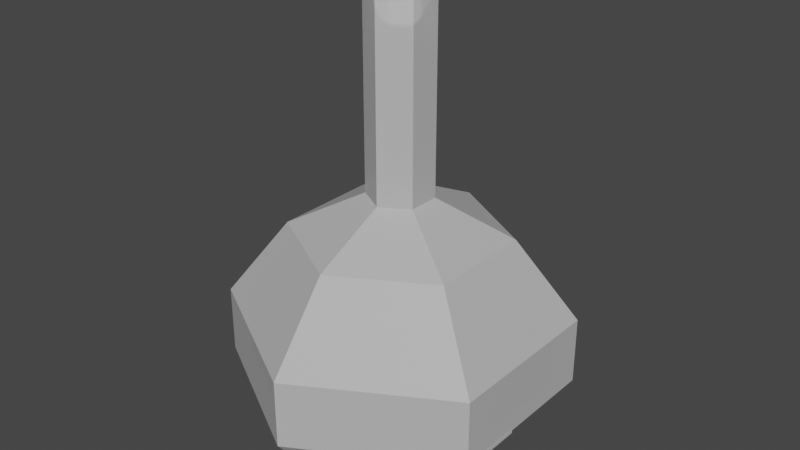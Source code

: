 # Source: PotionFlask.blend  (saved by Blender 2.93.21; exported with 4.5.12 LTS)
import bpy
from mathutils import Matrix  # noqa: F401  (used for matrix-valued properties, if any)

bpy.ops.wm.read_factory_settings(use_empty=True)
scene = bpy.context.scene
scene.name = 'Scene'

# ---- collections
col_collection = bpy.data.collections.new('Collection'); scene.collection.children.link(col_collection)

# ---- materials (node trees are filled in below, after node groups)
mat_glass = bpy.data.materials.new('Glass')
mat_glass.surface_render_method = 'BLENDED'
mat_glass.blend_method = 'BLEND'
mat_glass.use_transparent_shadow = False
mat_potion = bpy.data.materials.new('Potion')
mat_potion.alpha_threshold = 0.05251
mat_potion.use_transparent_shadow = False

# ---- material node trees
mat_glass.use_nodes = True; mat_glass.node_tree.nodes.clear()
_N = mat_glass.node_tree.nodes; _L = mat_glass.node_tree.links
n0 = _N.new('ShaderNodeBsdfPrincipled'); n0.name = 'Principled BSDF'; n0.location = (10, 300)
n0.distribution = 'GGX'
n0.subsurface_method = 'BURLEY'
n0.inputs[0].default_value = (1.0, 1.0, 1.0, 1.0)
n0.inputs[3].default_value = 1.45
n0.inputs[4].default_value = 0.4832
n0.inputs[27].default_value = (0.0, 0.0, 0.0, 1.0)
n0.inputs[28].default_value = 1.0
n1 = _N.new('ShaderNodeOutputMaterial'); n1.name = 'Material Output'; n1.location = (300, 300)
_L.new(n0.outputs[0], n1.inputs[0])
n1.is_active_output = True
mat_potion.use_nodes = True; mat_potion.node_tree.nodes.clear()
_N = mat_potion.node_tree.nodes; _L = mat_potion.node_tree.links
n0 = _N.new('ShaderNodeBsdfPrincipled'); n0.name = 'Principled BSDF'; n0.location = (10, 300)
n0.distribution = 'GGX'
n0.subsurface_method = 'BURLEY'
n0.inputs[0].default_value = (0.8, 0.0671, 0.7986, 1.0)
n0.inputs[3].default_value = 1.45
n0.inputs[4].default_value = 0.0
n0.inputs[27].default_value = (0.0, 0.0, 0.0, 1.0)
n0.inputs[28].default_value = 1.0
n1 = _N.new('ShaderNodeOutputMaterial'); n1.name = 'Material Output'; n1.location = (300, 300)
_L.new(n0.outputs[0], n1.inputs[0])
n1.is_active_output = True

# ---- world
world_world = bpy.data.worlds.new('World'); scene.world = world_world
world_world.use_nodes = True; world_world.node_tree.nodes.clear()
_N = world_world.node_tree.nodes; _L = world_world.node_tree.links
n0 = _N.new('ShaderNodeOutputWorld'); n0.name = 'World Output'; n0.location = (300, 300)
n1 = _N.new('ShaderNodeBackground'); n1.name = 'Background'; n1.location = (10, 300)
n1.inputs[0].default_value = (0.05088, 0.05088, 0.05088, 1.0)
_L.new(n1.outputs[0], n0.inputs[0])
n0.is_active_output = True
world_world.color = (0.05088, 0.05088, 0.05088)
world_world.use_sun_shadow = False
world_world.sun_shadow_jitter_overblur = 0.0

# ---- meshes
me_cylinder_001 = bpy.data.meshes.new('Cylinder.001')
me_cylinder_001.from_pydata([(0.0, 0.2, -0.005), (6.987e-10, 0.1797, 0.005), (0.1732, 0.1, -0.005), (0.1556, 0.08985, 0.005), (0.1732, -0.1, -0.005), (0.1556, -0.08985, 0.005), (-1.748e-08, -0.2, -0.005), (-1.609e-08, -0.1797, 0.005), (-0.1732, -0.1, -0.005), (-0.1556, -0.08985, 0.005), (-0.1732, 0.1, -0.005), (-0.1556, 0.08985, 0.005), (0.1732, 0.1, 0.005), (0.0, 0.2, 0.005), (0.1732, -0.1, 0.005), (-1.748e-08, -0.2, 0.005), (-0.1732, -0.1, 0.005), (-0.1732, 0.1, 0.005), (0.1556, 0.08985, 0.005), (6.987e-10, 0.1797, 0.005), (0.1556, -0.08985, 0.005), (-1.609e-08, -0.1797, 0.005), (-0.1556, -0.08985, 0.005), (-0.1556, 0.08985, 0.005), (0.2574, 0.1486, 0.1197), (3.622e-09, 0.2972, 0.1197), (0.2574, -0.1486, 0.1197), (-2.236e-08, -0.2972, 0.1197), (-0.2574, -0.1486, 0.1197), (-0.2574, 0.1486, 0.1197), (0.2313, 0.1335, 0.1197), (4.661e-09, 0.2671, 0.1197), (0.2313, -0.1335, 0.1197), (-2.029e-08, -0.2671, 0.1197), (-0.2313, -0.1335, 0.1197), (-0.2313, 0.1335, 0.1197), (0.2574, 0.1486, 0.2388), (3.622e-09, 0.2972, 0.2388), (0.2574, -0.1486, 0.2388), (-2.236e-08, -0.2972, 0.2388), (-0.2574, -0.1486, 0.2388), (-0.2574, 0.1486, 0.2388), (0.2313, 0.1335, 0.2388), (4.661e-09, 0.2671, 0.2388), (0.2313, -0.1335, 0.2388), (-2.029e-08, -0.2671, 0.2388), (-0.2313, -0.1335, 0.2388), (-0.2313, 0.1335, 0.2388), (0.1639, 0.09462, 0.3788), (3.209e-09, 0.1892, 0.3788), (0.1639, -0.09462, 0.3788), (-1.333e-08, -0.1892, 0.3788), (-0.1639, -0.09462, 0.3788), (-0.1639, 0.09462, 0.3788), (0.1472, 0.08501, 0.3788), (3.87e-09, 0.17, 0.3788), (0.1472, -0.08501, 0.3788), (-1.201e-08, -0.17, 0.3788), (-0.1472, -0.08501, 0.3788), (-0.1472, 0.08501, 0.3788), (0.04945, 0.02855, 0.4436), (9.682e-10, 0.05711, 0.4436), (0.04945, -0.02855, 0.4436), (-4.024e-09, -0.05711, 0.4436), (-0.04945, -0.02855, 0.4436), (-0.04945, 0.02855, 0.4436), (0.04443, 0.02565, 0.4436), (1.168e-09, 0.05131, 0.4436), (0.04443, -0.02565, 0.4436), (-3.625e-09, -0.05131, 0.4436), (-0.04443, -0.02565, 0.4436), (-0.04443, 0.02565, 0.4436), (0.04945, 0.02855, 0.7838), (9.682e-10, 0.05711, 0.7838), (0.04945, -0.02855, 0.7838), (-4.024e-09, -0.05711, 0.7838), (-0.04945, -0.02855, 0.7838), (-0.04945, 0.02855, 0.7838), (0.04443, 0.02565, 0.7838), (1.168e-09, 0.05131, 0.7838), (0.04443, -0.02565, 0.7838), (-3.625e-09, -0.05131, 0.7838), (-0.04443, -0.02565, 0.7838), (-0.04443, 0.02565, 0.7838)], [], [(0, 13, 12, 2), (2, 12, 14, 4), (4, 14, 15, 6), (6, 15, 16, 8), (11, 9, 22, 23), (8, 16, 17, 10), (10, 17, 13, 0), (0, 2, 4, 6, 8, 10), (1, 3, 30, 31), (12, 13, 25, 24), (16, 15, 27, 28), (7, 9, 34, 33), (17, 16, 28, 29), (13, 17, 29, 25), (18, 19, 23, 22, 21, 20), (7, 5, 20, 21), (3, 1, 19, 18), (1, 11, 23, 19), (9, 7, 21, 22), (5, 3, 18, 20), (24, 25, 37, 36), (34, 35, 47, 46), (28, 27, 39, 40), (31, 30, 42, 43), (33, 34, 46, 45), (27, 26, 38, 39), (15, 14, 26, 27), (9, 11, 35, 34), (14, 12, 24, 26), (3, 5, 32, 30), (11, 1, 31, 35), (5, 7, 33, 32), (36, 37, 49, 48), (46, 47, 59, 58), (40, 39, 51, 52), (43, 42, 54, 55), (45, 46, 58, 57), (39, 38, 50, 51), (30, 32, 44, 42), (29, 28, 40, 41), (35, 31, 43, 47), (26, 24, 36, 38), (32, 33, 45, 44), (25, 29, 41, 37), (58, 59, 71, 70), (52, 51, 63, 64), (55, 54, 66, 67), (57, 58, 70, 69), (51, 50, 62, 63), (49, 53, 65, 61), (42, 44, 56, 54), (41, 40, 52, 53), (47, 43, 55, 59), (38, 36, 48, 50), (44, 45, 57, 56), (37, 41, 53, 49), (70, 71, 83, 82), (64, 63, 75, 76), (67, 66, 78, 79), (69, 70, 82, 81), (63, 62, 74, 75), (61, 65, 77, 73), (48, 49, 61, 60), (54, 56, 68, 66), (53, 52, 64, 65), (59, 55, 67, 71), (50, 48, 60, 62), (56, 57, 69, 68), (79, 78, 72, 73), (78, 80, 74, 72), (80, 81, 75, 74), (81, 82, 76, 75), (82, 83, 77, 76), (83, 79, 73, 77), (60, 61, 73, 72), (66, 68, 80, 78), (65, 64, 76, 77), (71, 67, 79, 83), (62, 60, 72, 74), (68, 69, 81, 80)])
_uv = me_cylinder_001.uv_layers.new(name='UVMap')
_uv.uv.foreach_set('vector', [1.0, 0.5, 1.0, 1.0, 0.8333, 1.0, 0.8333, 0.5, 0.8333, 0.5, 0.8333, 1.0, 0.6667, 1.0, 0.6667, 0.5, 0.6667, 0.5, 0.6667, 1.0, 0.5, 1.0, 0.5, 0.5, 0.5, 0.5, 0.5, 1.0, 0.3333, 1.0, 0.3333, 0.5, 0.06325, 0.3578, 0.06325, 0.1422, 0.06325, 0.1422, 0.06325, 0.3578, 0.3333, 0.5, 0.3333, 1.0, 0.1667, 1.0, 0.1667, 0.5, 0.1667, 0.5, 0.1667, 1.0, -8.941e-08, 1.0, -8.941e-08, 0.5, 0.75, 0.49, 0.9578, 0.37, 0.9578, 0.13, 0.75, 0.01, 0.5422, 0.13, 0.5422, 0.37, 0.25, 0.4656, 0.4367, 0.3578, 0.4367, 0.3578, 0.25, 0.4656, 0.8333, 1.0, 1.0, 1.0, 1.0, 1.0, 0.8333, 1.0, 0.3333, 1.0, 0.5, 1.0, 0.5, 1.0, 0.3333, 1.0, 0.25, 0.03436, 0.06325, 0.1422, 0.06325, 0.1422, 0.25, 0.03436, 0.1667, 1.0, 0.3333, 1.0, 0.3333, 1.0, 0.1667, 1.0, -8.941e-08, 1.0, 0.1667, 1.0, 0.1667, 1.0, -8.941e-08, 1.0, 0.4367, 0.3578, 0.25, 0.4656, 0.06325, 0.3578, 0.06325, 0.1422, 0.25, 0.03436, 0.4367, 0.1422, 0.25, 0.03436, 0.4367, 0.1422, 0.4367, 0.1422, 0.25, 0.03436, 0.4367, 0.3578, 0.25, 0.4656, 0.25, 0.4656, 0.4367, 0.3578, 0.25, 0.4656, 0.06325, 0.3578, 0.06325, 0.3578, 0.25, 0.4656, 0.06325, 0.1422, 0.25, 0.03436, 0.25, 0.03436, 0.06325, 0.1422, 0.4367, 0.1422, 0.4367, 0.3578, 0.4367, 0.3578, 0.4367, 0.1422, 0.8333, 1.0, 1.0, 1.0, 1.0, 1.0, 0.8333, 1.0, 0.06325, 0.1422, 0.06325, 0.3578, 0.06325, 0.3578, 0.06325, 0.1422, 0.3333, 1.0, 0.5, 1.0, 0.5, 1.0, 0.3333, 1.0, 0.25, 0.4656, 0.4367, 0.3578, 0.4367, 0.3578, 0.25, 0.4656, 0.25, 0.03436, 0.06325, 0.1422, 0.06325, 0.1422, 0.25, 0.03436, 0.5, 1.0, 0.6667, 1.0, 0.6667, 1.0, 0.5, 1.0, 0.5, 1.0, 0.6667, 1.0, 0.6667, 1.0, 0.5, 1.0, 0.06325, 0.1422, 0.06325, 0.3578, 0.06325, 0.3578, 0.06325, 0.1422, 0.6667, 1.0, 0.8333, 1.0, 0.8333, 1.0, 0.6667, 1.0, 0.4367, 0.3578, 0.4367, 0.1422, 0.4367, 0.1422, 0.4367, 0.3578, 0.06325, 0.3578, 0.25, 0.4656, 0.25, 0.4656, 0.06325, 0.3578, 0.4367, 0.1422, 0.25, 0.03436, 0.25, 0.03436, 0.4367, 0.1422, 0.8333, 1.0, 1.0, 1.0, 1.0, 1.0, 0.8333, 1.0, 0.06325, 0.1422, 0.06325, 0.3578, 0.06325, 0.3578, 0.06325, 0.1422, 0.3333, 1.0, 0.5, 1.0, 0.5, 1.0, 0.3333, 1.0, 0.25, 0.4656, 0.4367, 0.3578, 0.4367, 0.3578, 0.25, 0.4656, 0.25, 0.03436, 0.06325, 0.1422, 0.06325, 0.1422, 0.25, 0.03436, 0.5, 1.0, 0.6667, 1.0, 0.6667, 1.0, 0.5, 1.0, 0.4367, 0.3578, 0.4367, 0.1422, 0.4367, 0.1422, 0.4367, 0.3578, 0.1667, 1.0, 0.3333, 1.0, 0.3333, 1.0, 0.1667, 1.0, 0.06325, 0.3578, 0.25, 0.4656, 0.25, 0.4656, 0.06325, 0.3578, 0.6667, 1.0, 0.8333, 1.0, 0.8333, 1.0, 0.6667, 1.0, 0.4367, 0.1422, 0.25, 0.03436, 0.25, 0.03436, 0.4367, 0.1422, -8.941e-08, 1.0, 0.1667, 1.0, 0.1667, 1.0, -8.941e-08, 1.0, 0.06325, 0.1422, 0.06325, 0.3578, 0.06325, 0.3578, 0.06325, 0.1422, 0.3333, 1.0, 0.5, 1.0, 0.5, 1.0, 0.3333, 1.0, 0.25, 0.4656, 0.4367, 0.3578, 0.4367, 0.3578, 0.25, 0.4656, 0.25, 0.03436, 0.06325, 0.1422, 0.06325, 0.1422, 0.25, 0.03436, 0.5, 1.0, 0.6667, 1.0, 0.6667, 1.0, 0.5, 1.0, -8.941e-08, 1.0, 0.1667, 1.0, 0.1667, 1.0, -8.941e-08, 1.0, 0.4367, 0.3578, 0.4367, 0.1422, 0.4367, 0.1422, 0.4367, 0.3578, 0.1667, 1.0, 0.3333, 1.0, 0.3333, 1.0, 0.1667, 1.0, 0.06325, 0.3578, 0.25, 0.4656, 0.25, 0.4656, 0.06325, 0.3578, 0.6667, 1.0, 0.8333, 1.0, 0.8333, 1.0, 0.6667, 1.0, 0.4367, 0.1422, 0.25, 0.03436, 0.25, 0.03436, 0.4367, 0.1422, -8.941e-08, 1.0, 0.1667, 1.0, 0.1667, 1.0, -8.941e-08, 1.0, 0.06325, 0.1422, 0.06325, 0.3578, 0.06325, 0.3578, 0.06325, 0.1422, 0.3333, 1.0, 0.5, 1.0, 0.5, 1.0, 0.3333, 1.0, 0.25, 0.4656, 0.4367, 0.3578, 0.4367, 0.3578, 0.25, 0.4656, 0.25, 0.03436, 0.06325, 0.1422, 0.06325, 0.1422, 0.25, 0.03436, 0.5, 1.0, 0.6667, 1.0, 0.6667, 1.0, 0.5, 1.0, -8.941e-08, 1.0, 0.1667, 1.0, 0.1667, 1.0, -8.941e-08, 1.0, 0.8333, 1.0, 1.0, 1.0, 1.0, 1.0, 0.8333, 1.0, 0.4367, 0.3578, 0.4367, 0.1422, 0.4367, 0.1422, 0.4367, 0.3578, 0.1667, 1.0, 0.3333, 1.0, 0.3333, 1.0, 0.1667, 1.0, 0.06325, 0.3578, 0.25, 0.4656, 0.25, 0.4656, 0.06325, 0.3578, 0.6667, 1.0, 0.8333, 1.0, 0.8333, 1.0, 0.6667, 1.0, 0.4367, 0.1422, 0.25, 0.03436, 0.25, 0.03436, 0.4367, 0.1422, 0.25, 0.4656, 0.4367, 0.3578, 0.4578, 0.37, 0.25, 0.49, 0.4367, 0.3578, 0.4367, 0.1422, 0.4578, 0.13, 0.4578, 0.37, 0.4367, 0.1422, 0.25, 0.03436, 0.25, 0.01, 0.4578, 0.13, 0.25, 0.03436, 0.06325, 0.1422, 0.04215, 0.13, 0.25, 0.01, 0.06325, 0.1422, 0.06325, 0.3578, 0.04215, 0.37, 0.04215, 0.13, 0.06325, 0.3578, 0.25, 0.4656, 0.25, 0.49, 0.04215, 0.37, 0.8333, 1.0, 1.0, 1.0, 1.0, 1.0, 0.8333, 1.0, 0.4367, 0.3578, 0.4367, 0.1422, 0.4367, 0.1422, 0.4367, 0.3578, 0.1667, 1.0, 0.3333, 1.0, 0.3333, 1.0, 0.1667, 1.0, 0.06325, 0.3578, 0.25, 0.4656, 0.25, 0.4656, 0.06325, 0.3578, 0.6667, 1.0, 0.8333, 1.0, 0.8333, 1.0, 0.6667, 1.0, 0.4367, 0.1422, 0.25, 0.03436, 0.25, 0.03436, 0.4367, 0.1422])
me_cylinder_001.materials.append(mat_glass)
me_cylinder_001.use_remesh_fix_poles = True
me_cylinder_001.use_remesh_preserve_attributes = False
me_cylinder_001.update()
me_cube_002 = bpy.data.meshes.new('Cube.002')
me_cube_002.from_pydata([(5.958e-10, 0.1532, 0.004264), (0.1327, 0.07662, 0.004264), (0.1327, -0.07662, 0.004264), (-1.372e-08, -0.1532, 0.004264), (-0.1327, -0.07662, 0.004264), (-0.1327, 0.07662, 0.004264), (0.1972, 0.1139, 0.1021), (3.974e-09, 0.2277, 0.1021), (0.1972, -0.1139, 0.1021), (-1.73e-08, -0.2277, 0.1021), (-0.1972, -0.1139, 0.1021), (-0.1972, 0.1139, 0.1021), (0.1972, 0.1139, 0.2037), (3.974e-09, 0.2277, 0.2037), (0.1972, -0.1139, 0.2037), (-1.73e-08, -0.2277, 0.2037), (-0.1972, -0.1139, 0.2037), (-0.1972, 0.1139, 0.2037), (-0.1536, -0.08866, 0.2764), (-0.1536, 0.08866, 0.2764), (3.563e-09, 0.1773, 0.2764), (-1.3e-08, -0.1773, 0.2764), (0.1536, 0.08866, 0.2764), (0.1536, -0.08866, 0.2764)], [], [(22, 20, 19, 18, 21, 23), (0, 7, 6, 1), (3, 9, 10, 4), (0, 2, 4), (10, 16, 17, 11), (7, 13, 12, 6), (9, 15, 16, 10), (4, 10, 11, 5), (1, 6, 8, 2), (5, 11, 7, 0), (2, 8, 9, 3), (17, 16, 18, 19), (12, 13, 20, 22), (18, 16, 15, 21), (6, 12, 14, 8), (11, 17, 13, 7), (8, 14, 15, 9), (23, 14, 12, 22), (13, 17, 19, 20), (21, 15, 14, 23), (4, 5, 0), (0, 1, 2), (2, 3, 4)])
_uv = me_cube_002.uv_layers.new(name='UVMap')
_uv.uv.foreach_set('vector', [0.3163, 0.2826, 0.3163, 0.09419, 0.4794, 0.0, 0.6426, 0.09419, 0.6426, 0.2826, 0.4794, 0.3768, 0.8149, 0.3768, 0.8545, 0.4586, 0.6125, 0.4586, 0.6521, 0.3768, 0.06507, 0.5747, 0.01805, 0.5111, 0.2585, 0.4839, 0.2268, 0.5565, 0.2585, 0.8367, 0.0, 0.724, 0.2268, 0.5565, 0.08182, 0.121, 0.1859, 0.121, 0.1859, 0.3629, 0.08182, 0.3629, 0.8545, 0.4586, 0.8545, 0.5626, 0.6125, 0.5626, 0.6125, 0.4586, 0.1378, 0.0, 0.2418, 1.49e-08, 0.1859, 0.121, 0.08182, 0.121, 7.451e-09, 0.1606, 0.08182, 0.121, 0.08182, 0.3629, 0.0, 0.3234, 0.6917, 0.859, 0.6125, 0.859, 0.7335, 0.6495, 0.7731, 0.718, 0.7836, 0.0814, 0.8521, 0.04183, 0.8521, 0.2838, 0.7836, 0.2442, 0.3163, 0.5723, 0.3911, 0.5207, 0.428, 0.7599, 0.3411, 0.7332, 0.1859, 0.3629, 0.1859, 0.121, 0.2727, 0.1478, 0.2727, 0.3361, 0.6125, 0.5626, 0.8545, 0.5626, 0.8277, 0.6495, 0.6393, 0.6495, 0.2727, 0.1478, 0.1859, 0.121, 0.2418, 1.49e-08, 0.3163, 0.05357, 0.428, 0.3926, 0.5308, 0.3768, 0.4939, 0.5049, 0.3911, 0.5207, 0.08182, 0.3629, 0.1859, 0.3629, 0.2418, 0.4839, 0.1378, 0.4839, 0.3911, 0.5207, 0.4939, 0.5049, 0.5308, 0.744, 0.428, 0.7599, 0.5838, 0.5181, 0.4939, 0.5049, 0.5308, 0.3768, 0.6125, 0.4184, 0.2418, 0.4839, 0.1859, 0.3629, 0.2727, 0.3361, 0.3163, 0.4303, 0.6125, 0.7043, 0.5308, 0.744, 0.4939, 0.5049, 0.5838, 0.5181, 0.6426, 0.0, 0.7836, 0.0814, 0.7836, 0.2442, 0.7731, 1.0, 0.6917, 0.859, 0.7731, 0.718, 0.0, 0.724, 0.06507, 0.5747, 0.2268, 0.5565])
me_cube_002.materials.append(mat_potion)
me_cube_002.use_remesh_fix_poles = True
me_cube_002.use_remesh_preserve_attributes = False
me_cube_002.update()

# ---- objects
ob_cylinder = bpy.data.objects.new('Cylinder', me_cylinder_001)
ob_cube = bpy.data.objects.new('Cube', me_cube_002)

# ---- transforms, parenting, visibility, modifiers, constraints
ob_cylinder.location = (0.0, 0.0, 0.0)
ob_cylinder.scale = (0.5082, 0.5082, 0.5082)
ob_cube.location = (0.0, 0.0, 0.0)
ob_cube.scale = (0.5884, 0.5884, 0.5884)

# ---- collection membership
col_collection.objects.link(ob_cylinder)
col_collection.objects.link(ob_cube)

# ---- scene / render settings (as saved in the file)
scene.frame_start = 1; scene.frame_end = 250; scene.frame_set(189)
scene.render.engine = 'BLENDER_EEVEE_NEXT'
scene.cycles.use_denoising = False
scene.cycles.samples = 128
scene.cycles.sampling_pattern = 'TABULATED_SOBOL'
scene.cycles.use_adaptive_sampling = False
scene.cycles.use_light_tree = False
scene.view_settings.view_transform = 'Filmic'
bpy.context.view_layer.update()

# ---- added for rendering (the .blend has no active camera and no usable light): camera, sun
cam_auto = bpy.data.cameras.new('AutoCamera')
cam_auto.lens = 50.0
cam_auto.sensor_width = 36.0
cam_auto.clip_end = 1000.0
ob_auto_camera = bpy.data.objects.new('AutoCamera', cam_auto)
scene.collection.objects.link(ob_auto_camera)
ob_auto_camera.location = (0.523694, -0.628432, 0.616838)
ob_auto_camera.rotation_euler = (1.09748, -7.21219e-08, 0.694738)
scene.camera = ob_auto_camera
light_auto_sun = bpy.data.lights.new('AutoSun', 'SUN')
light_auto_sun.energy = 3.0
light_auto_sun.angle = 0.0523599
ob_auto_sun = bpy.data.objects.new('AutoSun', light_auto_sun)
scene.collection.objects.link(ob_auto_sun)
ob_auto_sun.rotation_euler = (0.872665, 0.174533, 0.523599)
bpy.context.view_layer.update()
